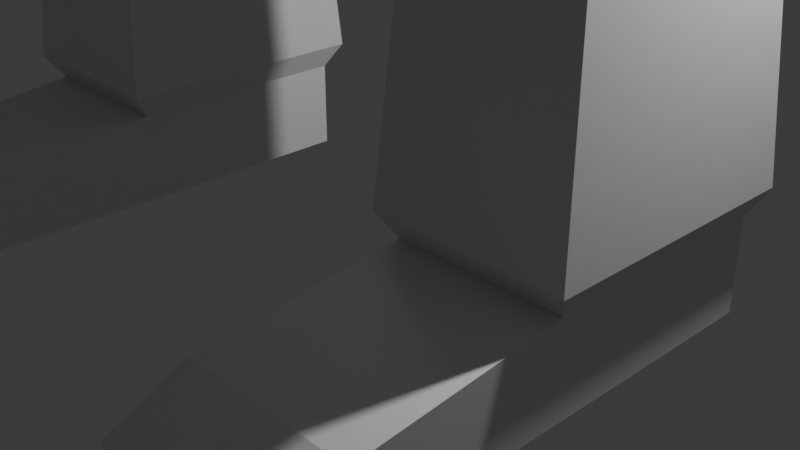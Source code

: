 # Source: luca_project.blend  (saved by Blender 4.2.66; exported with 4.5.12 LTS)
import bpy
from mathutils import Matrix  # noqa: F401  (used for matrix-valued properties, if any)

bpy.ops.wm.read_factory_settings(use_empty=True)
scene = bpy.context.scene
scene.name = 'Scene'

# ---- collections
col_collection = bpy.data.collections.new('Collection'); scene.collection.children.link(col_collection)

# ---- materials (node trees are filled in below, after node groups)
mat_material = bpy.data.materials.new('Material')
mat_material.alpha_threshold = 0.0
mat_material.roughness = 0.5
mat_material.line_color = (0.0, 0.0, 0.0, 1.0)

# ---- material node trees
mat_material.use_nodes = True; mat_material.node_tree.nodes.clear()
_N = mat_material.node_tree.nodes; _L = mat_material.node_tree.links
n0 = _N.new('ShaderNodeOutputMaterial'); n0.name = 'Material Output'; n0.location = (300, 300)
n1 = _N.new('ShaderNodeBsdfPrincipled'); n1.name = 'Principled BSDF'; n1.location = (10, 300)
n1.inputs[3].default_value = 1.45
_L.new(n1.outputs[0], n0.inputs[0])
n0.is_active_output = True

# ---- world
world_world = bpy.data.worlds.new('World'); scene.world = world_world
world_world.use_nodes = True; world_world.node_tree.nodes.clear()
_N = world_world.node_tree.nodes; _L = world_world.node_tree.links
n0 = _N.new('ShaderNodeOutputWorld'); n0.name = 'World Output'; n0.location = (300, 300)
n1 = _N.new('ShaderNodeBackground'); n1.name = 'Background'; n1.location = (10, 300)
n1.inputs[0].default_value = (0.05088, 0.05088, 0.05088, 1.0)
_L.new(n1.outputs[0], n0.inputs[0])
n0.is_active_output = True
world_world.color = (0.05088, 0.05088, 0.05088)
world_world.sun_shadow_jitter_overblur = 0.0

# ---- cameras
cam_camera = bpy.data.cameras.new('Camera')
cam_camera.clip_end = 100.0
cam_camera.ortho_scale = 7.314

# ---- lights
light_light = bpy.data.lights.new('Light', 'POINT')
light_light.energy = 1000.0
light_light.shadow_soft_size = 0.1

# ---- meshes
me_cube = bpy.data.meshes.new('Cube')
me_cube.from_pydata([(3.89, 1.0, 16.64), (1.656, 1.0, 8.847), (3.89, -2.132, 16.64), (1.656, -2.132, 8.847), (0.0, 1.0, 8.847), (0.0, -2.132, 16.64), (0.0, -2.132, 8.847), (0.0, 1.0, 16.64), (3.89, 1.0, 14.04), (3.89, 1.0, 11.44), (3.89, -2.132, 14.04), (3.89, -2.132, 11.44), (0.0, -2.132, 14.04), (0.0, -2.132, 11.44), (0.0, 1.0, 14.04), (0.0, 1.0, 11.44), (3.89, 1.0, 9.713), (3.89, -2.132, 9.713), (0.0, -2.132, 9.713), (0.0, 1.0, 9.713), (3.427, 0.5688, 8.107), (1.808, 0.5688, 8.107), (3.427, -1.701, 8.107), (1.808, -1.701, 8.107), (3.427, 0.5688, 4.053), (1.808, 0.5688, 4.053), (3.427, -1.701, 4.053), (1.808, -1.701, 4.053), (3.427, 0.5688, 3.632), (1.808, 0.5688, 3.632), (3.427, -1.701, 3.632), (1.808, -1.701, 3.632), (3.427, 0.5688, 3.263), (1.808, 0.5688, 3.263), (3.427, -1.701, 3.263), (1.808, -1.701, 3.263), (3.427, 0.5688, 1.051), (1.808, 0.5688, 1.051), (3.427, -1.701, 1.051), (1.808, -1.701, 1.051), (3.427, 0.5688, 0.1562), (1.808, 0.5688, 0.1562), (3.427, -1.701, 0.1562), (1.808, -1.701, 0.1562), (3.427, -3.633, 0.8406), (1.808, -3.633, 0.8406), (3.427, -3.633, 0.1562), (1.808, -3.633, 0.1562), (3.427, -4.348, 0.5095), (1.808, -4.348, 0.5095), (3.427, -4.348, 0.1562), (1.808, -4.348, 0.1562), (3.545, -1.866, 1.294), (3.545, 0.7337, 1.294), (1.691, -1.866, 1.294), (1.691, 0.7337, 1.294), (5.532, 0.7551, 16.44), (5.532, -1.887, 16.44), (5.532, 0.7551, 14.24), (5.532, -1.887, 14.24), (9.95, 0.5958, 16.3), (9.95, -1.728, 16.3), (9.95, 0.5958, 14.38), (9.95, -1.728, 14.38), (10.24, 0.5958, 16.3), (10.24, -1.728, 16.3), (10.24, 0.5958, 14.38), (10.24, -1.728, 14.38), (10.52, 0.5958, 16.3), (10.52, -1.728, 16.3), (10.52, 0.5958, 14.38), (10.52, -1.728, 14.38), (13.66, 0.3424, 16.09), (13.66, -1.474, 16.09), (13.66, 0.3424, 14.59), (13.66, -1.474, 14.59), (14.07, 0.589, 16.3), (14.07, -1.721, 16.3), (14.07, 0.589, 14.38), (14.07, -1.721, 14.38), (15.21, 0.589, 16.3), (15.21, -1.721, 16.3), (15.21, 0.589, 14.38), (15.21, -1.721, 14.38), (2.365, 0.7011, 17.1), (2.365, -1.833, 17.1), (0.0, 0.7011, 17.1), (0.0, -1.833, 17.1), (2.365, 0.7011, 17.7), (2.365, -1.833, 17.7), (0.0, 0.7011, 17.7), (0.0, -1.833, 17.7)], [], [(4, 1, 3, 6), (2, 10, 59, 57), (14, 7, 0, 8), (2, 0, 84, 85), (10, 2, 5, 12), (17, 11, 13, 18), (11, 10, 12, 13), (19, 15, 9, 16), (15, 14, 8, 9), (16, 9, 11, 17), (9, 8, 10, 11), (3, 1, 21, 23), (4, 19, 16, 1), (3, 17, 18, 6), (20, 22, 26, 24), (17, 3, 23, 22), (16, 17, 22, 20), (1, 16, 20, 21), (27, 25, 29, 31), (22, 23, 27, 26), (23, 21, 25, 27), (21, 20, 24, 25), (29, 28, 32, 33), (25, 24, 28, 29), (24, 26, 30, 28), (26, 27, 31, 30), (53, 52, 38, 36), (28, 30, 34, 32), (30, 31, 35, 34), (31, 29, 33, 35), (39, 37, 41, 43), (52, 54, 39, 38), (54, 55, 37, 39), (55, 53, 36, 37), (41, 40, 42, 43), (37, 36, 40, 41), (36, 38, 42, 40), (42, 38, 44, 46), (47, 46, 50, 51), (39, 43, 47, 45), (43, 42, 46, 47), (38, 39, 45, 44), (48, 49, 51, 50), (45, 47, 51, 49), (44, 45, 49, 48), (46, 44, 48, 50), (33, 32, 53, 55), (35, 33, 55, 54), (34, 35, 54, 52), (32, 34, 52, 53), (57, 59, 63, 61), (10, 8, 58, 59), (8, 0, 56, 58), (0, 2, 57, 56), (61, 63, 67, 65), (56, 57, 61, 60), (59, 58, 62, 63), (58, 56, 60, 62), (65, 67, 71, 69), (60, 61, 65, 64), (63, 62, 66, 67), (62, 60, 64, 66), (71, 70, 74, 75), (64, 65, 69, 68), (67, 66, 70, 71), (66, 64, 68, 70), (73, 75, 79, 77), (70, 68, 72, 74), (69, 71, 75, 73), (68, 69, 73, 72), (76, 77, 81, 80), (72, 73, 77, 76), (75, 74, 78, 79), (74, 72, 76, 78), (82, 80, 81, 83), (79, 78, 82, 83), (78, 76, 80, 82), (77, 79, 83, 81), (87, 85, 89, 91), (5, 2, 85, 87), (0, 7, 86, 84), (88, 90, 91, 89), (85, 84, 88, 89), (84, 86, 90, 88)])
_uv = me_cube.uv_layers.new(name='UVMap')
_uv.uv.foreach_set('vector', [0.25, 0.5, 0.375, 0.5, 0.375, 0.75, 0.25, 0.75, 0.625, 0.75, 0.5417, 0.75, 0.5417, 0.75, 0.625, 0.75, 0.5417, 0.375, 0.625, 0.375, 0.625, 0.5, 0.5417, 0.5, 0.625, 0.75, 0.625, 0.5, 0.625, 0.5, 0.625, 0.75, 0.5417, 0.75, 0.625, 0.75, 0.625, 0.875, 0.5417, 0.875, 0.4028, 0.75, 0.4583, 0.75, 0.4583, 0.875, 0.4028, 0.875, 0.4583, 0.75, 0.5417, 0.75, 0.5417, 0.875, 0.4583, 0.875, 0.4028, 0.375, 0.4583, 0.375, 0.4583, 0.5, 0.4028, 0.5, 0.4583, 0.375, 0.5417, 0.375, 0.5417, 0.5, 0.4583, 0.5, 0.4028, 0.5, 0.4583, 0.5, 0.4583, 0.75, 0.4028, 0.75, 0.4583, 0.5, 0.5417, 0.5, 0.5417, 0.75, 0.4583, 0.75, 0.375, 0.75, 0.375, 0.5, 0.375, 0.5, 0.375, 0.75, 0.375, 0.375, 0.4028, 0.375, 0.4028, 0.5, 0.375, 0.5, 0.375, 0.75, 0.4028, 0.75, 0.4028, 0.875, 0.375, 0.875, 0.4028, 0.5, 0.4028, 0.75, 0.4028, 0.75, 0.4028, 0.5, 0.4028, 0.75, 0.375, 0.75, 0.375, 0.75, 0.4028, 0.75, 0.4028, 0.5, 0.4028, 0.75, 0.4028, 0.75, 0.4028, 0.5, 0.375, 0.5, 0.4028, 0.5, 0.4028, 0.5, 0.375, 0.5, 0.375, 0.75, 0.375, 0.5, 0.375, 0.5, 0.375, 0.75, 0.4028, 0.75, 0.375, 0.75, 0.375, 0.75, 0.4028, 0.75, 0.375, 0.75, 0.375, 0.5, 0.375, 0.5, 0.375, 0.75, 0.375, 0.5, 0.4028, 0.5, 0.4028, 0.5, 0.375, 0.5, 0.375, 0.5, 0.4028, 0.5, 0.4028, 0.5, 0.375, 0.5, 0.375, 0.5, 0.4028, 0.5, 0.4028, 0.5, 0.375, 0.5, 0.4028, 0.5, 0.4028, 0.75, 0.4028, 0.75, 0.4028, 0.5, 0.4028, 0.75, 0.375, 0.75, 0.375, 0.75, 0.4028, 0.75, 0.4028, 0.5, 0.4028, 0.75, 0.4028, 0.75, 0.4028, 0.5, 0.4028, 0.5, 0.4028, 0.75, 0.4028, 0.75, 0.4028, 0.5, 0.4028, 0.75, 0.375, 0.75, 0.375, 0.75, 0.4028, 0.75, 0.375, 0.75, 0.375, 0.5, 0.375, 0.5, 0.375, 0.75, 0.375, 0.75, 0.375, 0.5, 0.375, 0.5, 0.375, 0.75, 0.4028, 0.75, 0.375, 0.75, 0.375, 0.75, 0.4028, 0.75, 0.375, 0.75, 0.375, 0.5, 0.375, 0.5, 0.375, 0.75, 0.375, 0.5, 0.4028, 0.5, 0.4028, 0.5, 0.375, 0.5, 0.375, 0.5, 0.4028, 0.5, 0.4028, 0.75, 0.375, 0.75, 0.375, 0.5, 0.4028, 0.5, 0.4028, 0.5, 0.375, 0.5, 0.4028, 0.5, 0.4028, 0.75, 0.4028, 0.75, 0.4028, 0.5, 0.4028, 0.75, 0.4028, 0.75, 0.4028, 0.75, 0.4028, 0.75, 0.375, 0.75, 0.4028, 0.75, 0.4028, 0.75, 0.375, 0.75, 0.375, 0.75, 0.375, 0.75, 0.375, 0.75, 0.375, 0.75, 0.375, 0.75, 0.4028, 0.75, 0.4028, 0.75, 0.375, 0.75, 0.4028, 0.75, 0.375, 0.75, 0.375, 0.75, 0.4028, 0.75, 0.4028, 0.75, 0.375, 0.75, 0.375, 0.75, 0.4028, 0.75, 0.375, 0.75, 0.375, 0.75, 0.375, 0.75, 0.375, 0.75, 0.4028, 0.75, 0.375, 0.75, 0.375, 0.75, 0.4028, 0.75, 0.4028, 0.75, 0.4028, 0.75, 0.4028, 0.75, 0.4028, 0.75, 0.375, 0.5, 0.4028, 0.5, 0.4028, 0.5, 0.375, 0.5, 0.375, 0.75, 0.375, 0.5, 0.375, 0.5, 0.375, 0.75, 0.4028, 0.75, 0.375, 0.75, 0.375, 0.75, 0.4028, 0.75, 0.4028, 0.5, 0.4028, 0.75, 0.4028, 0.75, 0.4028, 0.5, 0.625, 0.75, 0.5417, 0.75, 0.5417, 0.75, 0.625, 0.75, 0.5417, 0.75, 0.5417, 0.5, 0.5417, 0.5, 0.5417, 0.75, 0.5417, 0.5, 0.625, 0.5, 0.625, 0.5, 0.5417, 0.5, 0.625, 0.5, 0.625, 0.75, 0.625, 0.75, 0.625, 0.5, 0.625, 0.75, 0.5417, 0.75, 0.5417, 0.75, 0.625, 0.75, 0.625, 0.5, 0.625, 0.75, 0.625, 0.75, 0.625, 0.5, 0.5417, 0.75, 0.5417, 0.5, 0.5417, 0.5, 0.5417, 0.75, 0.5417, 0.5, 0.625, 0.5, 0.625, 0.5, 0.5417, 0.5, 0.625, 0.75, 0.5417, 0.75, 0.5417, 0.75, 0.625, 0.75, 0.625, 0.5, 0.625, 0.75, 0.625, 0.75, 0.625, 0.5, 0.5417, 0.75, 0.5417, 0.5, 0.5417, 0.5, 0.5417, 0.75, 0.5417, 0.5, 0.625, 0.5, 0.625, 0.5, 0.5417, 0.5, 0.5417, 0.75, 0.5417, 0.5, 0.5417, 0.5, 0.5417, 0.75, 0.625, 0.5, 0.625, 0.75, 0.625, 0.75, 0.625, 0.5, 0.5417, 0.75, 0.5417, 0.5, 0.5417, 0.5, 0.5417, 0.75, 0.5417, 0.5, 0.625, 0.5, 0.625, 0.5, 0.5417, 0.5, 0.625, 0.75, 0.5417, 0.75, 0.5417, 0.75, 0.625, 0.75, 0.5417, 0.5, 0.625, 0.5, 0.625, 0.5, 0.5417, 0.5, 0.625, 0.75, 0.5417, 0.75, 0.5417, 0.75, 0.625, 0.75, 0.625, 0.5, 0.625, 0.75, 0.625, 0.75, 0.625, 0.5, 0.625, 0.5, 0.625, 0.75, 0.625, 0.75, 0.625, 0.5, 0.625, 0.5, 0.625, 0.75, 0.625, 0.75, 0.625, 0.5, 0.5417, 0.75, 0.5417, 0.5, 0.5417, 0.5, 0.5417, 0.75, 0.5417, 0.5, 0.625, 0.5, 0.625, 0.5, 0.5417, 0.5, 0.5417, 0.5, 0.625, 0.5, 0.625, 0.75, 0.5417, 0.75, 0.5417, 0.75, 0.5417, 0.5, 0.5417, 0.5, 0.5417, 0.75, 0.5417, 0.5, 0.625, 0.5, 0.625, 0.5, 0.5417, 0.5, 0.625, 0.75, 0.5417, 0.75, 0.5417, 0.75, 0.625, 0.75, 0.625, 0.875, 0.625, 0.75, 0.625, 0.75, 0.625, 0.875, 0.625, 0.875, 0.625, 0.75, 0.625, 0.75, 0.625, 0.875, 0.625, 0.5, 0.625, 0.375, 0.625, 0.375, 0.625, 0.5, 0.625, 0.5, 0.75, 0.5, 0.75, 0.75, 0.625, 0.75, 0.625, 0.75, 0.625, 0.5, 0.625, 0.5, 0.625, 0.75, 0.625, 0.5, 0.625, 0.375, 0.625, 0.375, 0.625, 0.5])
me_cube.materials.append(mat_material)
me_cube.use_mirror_vertex_groups = False
me_cube.update()

# ---- objects
ob_cube = bpy.data.objects.new('Cube', me_cube)
ob_light = bpy.data.objects.new('Light', light_light)
ob_camera = bpy.data.objects.new('Camera', cam_camera)

# ---- transforms, parenting, visibility, modifiers, constraints
ob_cube.location = (0.0, 0.0, 0.0)
ob_cube.lock_rotations_4d = False
ob_cube.empty_display_type = 'ARROWS'
ob_cube.lineart.crease_threshold = 0.0
_m = ob_cube.modifiers.new('Mirror', 'MIRROR')
_m.use_clip = True
ob_light.location = (4.076, 1.005, 5.904)
ob_light.rotation_euler = (0.6503, 0.05522, 1.866)
ob_light.lock_rotations_4d = False
ob_light.empty_display_type = 'ARROWS'
ob_light.color = (0.0, 0.0, 0.0, 0.0)
ob_light.lineart.crease_threshold = 0.0
ob_camera.location = (7.359, -6.926, 4.958)
ob_camera.rotation_euler = (1.109, 0.0, 0.8149)
ob_camera.lock_rotations_4d = False
ob_camera.empty_display_type = 'ARROWS'
ob_camera.color = (0.0, 0.0, 0.0, 0.0)
ob_camera.display_type = 'WIRE'
ob_camera.lineart.crease_threshold = 0.0

# ---- collection membership
col_collection.objects.link(ob_cube)
col_collection.objects.link(ob_light)
col_collection.objects.link(ob_camera)

# ---- scene / render settings (as saved in the file)
scene.camera = ob_camera
scene.frame_start = 1; scene.frame_end = 250; scene.frame_set(1)
scene.render.engine = 'BLENDER_EEVEE_NEXT'
bpy.context.view_layer.update()
